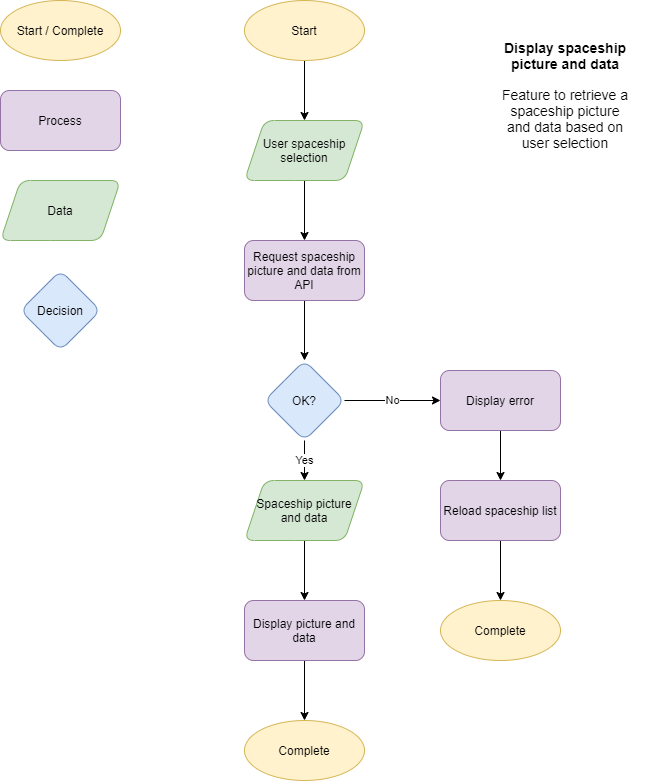

The diagram above was exported from draw.io. Its source (the exported page's mxGraphModel, read from the mxfile embedded in the PNG):
<mxGraphModel dx="780" dy="695" grid="1" gridSize="10" guides="1" tooltips="1" connect="1" arrows="1" fold="1" page="1" pageScale="1" pageWidth="827" pageHeight="1169" math="0" shadow="0">
  <root>
    <mxCell id="WIyWlLk6GJQsqaUBKTNV-0" />
    <mxCell id="WIyWlLk6GJQsqaUBKTNV-1" parent="WIyWlLk6GJQsqaUBKTNV-0" />
    <mxCell id="FY_RywyZx_dl7mSODJ2w-7" value="" style="edgeStyle=orthogonalEdgeStyle;rounded=0;orthogonalLoop=1;jettySize=auto;html=1;" parent="WIyWlLk6GJQsqaUBKTNV-1" source="FY_RywyZx_dl7mSODJ2w-5" target="FY_RywyZx_dl7mSODJ2w-6" edge="1">
      <mxGeometry relative="1" as="geometry" />
    </mxCell>
    <mxCell id="FY_RywyZx_dl7mSODJ2w-5" value="Start" style="ellipse;whiteSpace=wrap;html=1;fillColor=#fff2cc;strokeColor=#d6b656;" parent="WIyWlLk6GJQsqaUBKTNV-1" vertex="1">
      <mxGeometry x="354" y="80" width="120" height="60" as="geometry" />
    </mxCell>
    <mxCell id="FY_RywyZx_dl7mSODJ2w-13" value="" style="edgeStyle=orthogonalEdgeStyle;rounded=0;orthogonalLoop=1;jettySize=auto;html=1;" parent="WIyWlLk6GJQsqaUBKTNV-1" source="FY_RywyZx_dl7mSODJ2w-6" target="FY_RywyZx_dl7mSODJ2w-12" edge="1">
      <mxGeometry relative="1" as="geometry" />
    </mxCell>
    <mxCell id="FY_RywyZx_dl7mSODJ2w-6" value="User spaceship&lt;br&gt;selection" style="shape=parallelogram;perimeter=parallelogramPerimeter;whiteSpace=wrap;html=1;fixedSize=1;fillColor=#d5e8d4;strokeColor=#82b366;rounded=1;" parent="WIyWlLk6GJQsqaUBKTNV-1" vertex="1">
      <mxGeometry x="354" y="200" width="120" height="60" as="geometry" />
    </mxCell>
    <mxCell id="FY_RywyZx_dl7mSODJ2w-15" value="" style="edgeStyle=orthogonalEdgeStyle;rounded=0;orthogonalLoop=1;jettySize=auto;html=1;" parent="WIyWlLk6GJQsqaUBKTNV-1" source="FY_RywyZx_dl7mSODJ2w-12" target="FY_RywyZx_dl7mSODJ2w-14" edge="1">
      <mxGeometry relative="1" as="geometry" />
    </mxCell>
    <mxCell id="FY_RywyZx_dl7mSODJ2w-12" value="Request spaceship picture and data from API" style="rounded=1;whiteSpace=wrap;html=1;fillColor=#e1d5e7;strokeColor=#9673a6;" parent="WIyWlLk6GJQsqaUBKTNV-1" vertex="1">
      <mxGeometry x="354" y="320" width="120" height="60" as="geometry" />
    </mxCell>
    <mxCell id="FY_RywyZx_dl7mSODJ2w-17" value="No" style="edgeStyle=orthogonalEdgeStyle;rounded=0;orthogonalLoop=1;jettySize=auto;html=1;" parent="WIyWlLk6GJQsqaUBKTNV-1" source="FY_RywyZx_dl7mSODJ2w-14" target="FY_RywyZx_dl7mSODJ2w-16" edge="1">
      <mxGeometry relative="1" as="geometry" />
    </mxCell>
    <mxCell id="FY_RywyZx_dl7mSODJ2w-23" value="Yes" style="edgeStyle=orthogonalEdgeStyle;rounded=0;orthogonalLoop=1;jettySize=auto;html=1;" parent="WIyWlLk6GJQsqaUBKTNV-1" source="FY_RywyZx_dl7mSODJ2w-14" target="FY_RywyZx_dl7mSODJ2w-22" edge="1">
      <mxGeometry relative="1" as="geometry" />
    </mxCell>
    <mxCell id="FY_RywyZx_dl7mSODJ2w-14" value="OK?" style="rhombus;whiteSpace=wrap;html=1;rounded=1;fillColor=#dae8fc;strokeColor=#6c8ebf;" parent="WIyWlLk6GJQsqaUBKTNV-1" vertex="1">
      <mxGeometry x="374" y="440" width="80" height="80" as="geometry" />
    </mxCell>
    <mxCell id="FY_RywyZx_dl7mSODJ2w-19" value="" style="edgeStyle=orthogonalEdgeStyle;rounded=0;orthogonalLoop=1;jettySize=auto;html=1;" parent="WIyWlLk6GJQsqaUBKTNV-1" source="FY_RywyZx_dl7mSODJ2w-16" target="FY_RywyZx_dl7mSODJ2w-18" edge="1">
      <mxGeometry relative="1" as="geometry" />
    </mxCell>
    <mxCell id="FY_RywyZx_dl7mSODJ2w-16" value="Display error" style="whiteSpace=wrap;html=1;rounded=1;fillColor=#e1d5e7;strokeColor=#9673a6;" parent="WIyWlLk6GJQsqaUBKTNV-1" vertex="1">
      <mxGeometry x="550" y="450" width="120" height="60" as="geometry" />
    </mxCell>
    <mxCell id="FY_RywyZx_dl7mSODJ2w-21" value="" style="edgeStyle=orthogonalEdgeStyle;rounded=0;orthogonalLoop=1;jettySize=auto;html=1;" parent="WIyWlLk6GJQsqaUBKTNV-1" source="FY_RywyZx_dl7mSODJ2w-18" target="FY_RywyZx_dl7mSODJ2w-20" edge="1">
      <mxGeometry relative="1" as="geometry" />
    </mxCell>
    <mxCell id="FY_RywyZx_dl7mSODJ2w-18" value="Reload spaceship list" style="whiteSpace=wrap;html=1;rounded=1;fillColor=#e1d5e7;strokeColor=#9673a6;" parent="WIyWlLk6GJQsqaUBKTNV-1" vertex="1">
      <mxGeometry x="550" y="560" width="120" height="60" as="geometry" />
    </mxCell>
    <mxCell id="FY_RywyZx_dl7mSODJ2w-20" value="Complete" style="ellipse;whiteSpace=wrap;html=1;rounded=1;strokeColor=#d6b656;fillColor=#fff2cc;" parent="WIyWlLk6GJQsqaUBKTNV-1" vertex="1">
      <mxGeometry x="550" y="680" width="120" height="60" as="geometry" />
    </mxCell>
    <mxCell id="FY_RywyZx_dl7mSODJ2w-25" value="" style="edgeStyle=orthogonalEdgeStyle;rounded=0;orthogonalLoop=1;jettySize=auto;html=1;" parent="WIyWlLk6GJQsqaUBKTNV-1" source="FY_RywyZx_dl7mSODJ2w-22" target="FY_RywyZx_dl7mSODJ2w-24" edge="1">
      <mxGeometry relative="1" as="geometry" />
    </mxCell>
    <mxCell id="FY_RywyZx_dl7mSODJ2w-22" value="Spaceship picture and data" style="shape=parallelogram;perimeter=parallelogramPerimeter;whiteSpace=wrap;html=1;fixedSize=1;rounded=1;strokeColor=#82b366;fillColor=#d5e8d4;" parent="WIyWlLk6GJQsqaUBKTNV-1" vertex="1">
      <mxGeometry x="354" y="560" width="120" height="60" as="geometry" />
    </mxCell>
    <mxCell id="FY_RywyZx_dl7mSODJ2w-27" value="" style="edgeStyle=orthogonalEdgeStyle;rounded=0;orthogonalLoop=1;jettySize=auto;html=1;" parent="WIyWlLk6GJQsqaUBKTNV-1" source="FY_RywyZx_dl7mSODJ2w-24" target="FY_RywyZx_dl7mSODJ2w-26" edge="1">
      <mxGeometry relative="1" as="geometry" />
    </mxCell>
    <mxCell id="FY_RywyZx_dl7mSODJ2w-24" value="Display picture and data" style="whiteSpace=wrap;html=1;rounded=1;strokeColor=#9673a6;fillColor=#e1d5e7;" parent="WIyWlLk6GJQsqaUBKTNV-1" vertex="1">
      <mxGeometry x="354" y="680" width="120" height="60" as="geometry" />
    </mxCell>
    <mxCell id="FY_RywyZx_dl7mSODJ2w-26" value="Complete" style="ellipse;whiteSpace=wrap;html=1;rounded=1;strokeColor=#d6b656;fillColor=#fff2cc;" parent="WIyWlLk6GJQsqaUBKTNV-1" vertex="1">
      <mxGeometry x="354" y="800" width="120" height="60" as="geometry" />
    </mxCell>
    <mxCell id="FY_RywyZx_dl7mSODJ2w-28" value="Start / Complete" style="ellipse;whiteSpace=wrap;html=1;fillColor=#fff2cc;strokeColor=#d6b656;" parent="WIyWlLk6GJQsqaUBKTNV-1" vertex="1">
      <mxGeometry x="110" y="80" width="120" height="60" as="geometry" />
    </mxCell>
    <mxCell id="FY_RywyZx_dl7mSODJ2w-29" value="Process" style="rounded=1;whiteSpace=wrap;html=1;fillColor=#e1d5e7;strokeColor=#9673a6;" parent="WIyWlLk6GJQsqaUBKTNV-1" vertex="1">
      <mxGeometry x="110" y="170" width="120" height="60" as="geometry" />
    </mxCell>
    <mxCell id="FY_RywyZx_dl7mSODJ2w-30" value="Data" style="shape=parallelogram;perimeter=parallelogramPerimeter;whiteSpace=wrap;html=1;fixedSize=1;fillColor=#d5e8d4;strokeColor=#82b366;rounded=1;" parent="WIyWlLk6GJQsqaUBKTNV-1" vertex="1">
      <mxGeometry x="110" y="260" width="120" height="60" as="geometry" />
    </mxCell>
    <mxCell id="FY_RywyZx_dl7mSODJ2w-31" value="Decision" style="rhombus;whiteSpace=wrap;html=1;rounded=1;fillColor=#dae8fc;strokeColor=#6c8ebf;" parent="WIyWlLk6GJQsqaUBKTNV-1" vertex="1">
      <mxGeometry x="130" y="350" width="80" height="80" as="geometry" />
    </mxCell>
    <mxCell id="FY_RywyZx_dl7mSODJ2w-32" value="Display spaceship picture and data" style="text;html=1;strokeColor=none;fillColor=none;align=center;verticalAlign=middle;whiteSpace=wrap;rounded=0;fontSize=14;fontStyle=1" parent="WIyWlLk6GJQsqaUBKTNV-1" vertex="1">
      <mxGeometry x="590" y="110" width="170" height="50" as="geometry" />
    </mxCell>
    <mxCell id="FY_RywyZx_dl7mSODJ2w-33" value="Feature to retrieve a spaceship picture and data based on user selection" style="text;html=1;strokeColor=none;fillColor=none;align=center;verticalAlign=top;whiteSpace=wrap;rounded=0;fontSize=14;" parent="WIyWlLk6GJQsqaUBKTNV-1" vertex="1">
      <mxGeometry x="610" y="160" width="130" height="100" as="geometry" />
    </mxCell>
  </root>
</mxGraphModel>